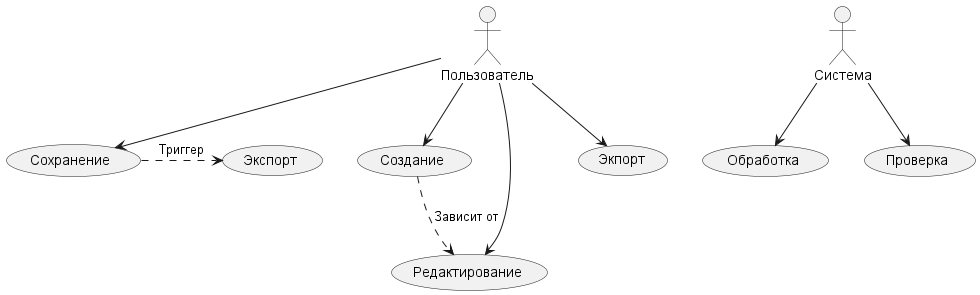

The diagram above was rendered by PlantUML. Its source (embedded in the PNG):
@startuml BPMN-schema
actor User as "Пользователь"
actor System as "Система"

User --> (Создание)
User --> (Редактирование)
User --> (Сохранение)
User --> (Экпорт)

System --> (Обработка)
System --> (Проверка)

(Создание) .down.> (Редактирование) :  Зависит от
(Сохранение) .right.> (Экспорт) : Триггер

@enduml